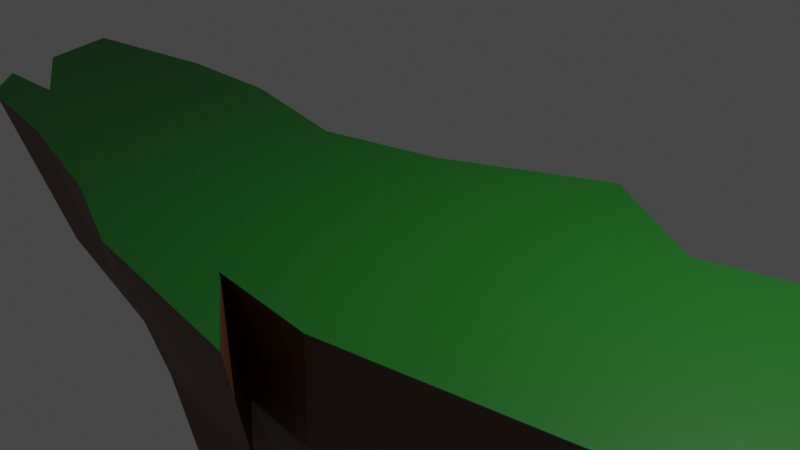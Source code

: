 # Source: island_5.blend  (saved by Blender 3.4.6; exported with 4.5.12 LTS)
import bpy
from mathutils import Matrix  # noqa: F401  (used for matrix-valued properties, if any)

bpy.ops.wm.read_factory_settings(use_empty=True)
scene = bpy.context.scene
scene.name = 'Scene'

# ---- collections
col_collection = bpy.data.collections.new('Collection'); scene.collection.children.link(col_collection)

# ---- materials (node trees are filled in below, after node groups)
mat_material_002 = bpy.data.materials.new('Material.002')
mat_material_002.use_transparent_shadow = False
mat_material_001 = bpy.data.materials.new('Material.001')
mat_material_001.use_transparent_shadow = False

# ---- material node trees
mat_material_002.use_nodes = True; mat_material_002.node_tree.nodes.clear()
_N = mat_material_002.node_tree.nodes; _L = mat_material_002.node_tree.links
n0 = _N.new('ShaderNodeBsdfPrincipled'); n0.name = 'Principled BSDF'; n0.location = (10, 300)
n0.distribution = 'GGX'
n0.subsurface_method = 'RANDOM_WALK_SKIN'
n0.inputs[0].default_value = (0.1156, 0.03551, 0.01334, 1.0)
n0.inputs[3].default_value = 1.45
n0.inputs[27].default_value = (0.0, 0.0, 0.0, 1.0)
n0.inputs[28].default_value = 1.0
n1 = _N.new('ShaderNodeOutputMaterial'); n1.name = 'Material Output'; n1.location = (300, 300)
_L.new(n0.outputs[0], n1.inputs[0])
n1.is_active_output = True
mat_material_001.use_nodes = True; mat_material_001.node_tree.nodes.clear()
_N = mat_material_001.node_tree.nodes; _L = mat_material_001.node_tree.links
n0 = _N.new('ShaderNodeBsdfPrincipled'); n0.name = 'Principled BSDF'; n0.location = (10, 300)
n0.distribution = 'GGX'
n0.subsurface_method = 'RANDOM_WALK_SKIN'
n0.inputs[0].default_value = (0.008862, 0.1374, 0.01143, 1.0)
n0.inputs[3].default_value = 1.45
n0.inputs[27].default_value = (0.0, 0.0, 0.0, 1.0)
n0.inputs[28].default_value = 1.0
n1 = _N.new('ShaderNodeOutputMaterial'); n1.name = 'Material Output'; n1.location = (300, 300)
_L.new(n0.outputs[0], n1.inputs[0])
n1.is_active_output = True

# ---- world
world_world = bpy.data.worlds.new('World'); scene.world = world_world
world_world.use_nodes = True; world_world.node_tree.nodes.clear()
_N = world_world.node_tree.nodes; _L = world_world.node_tree.links
n0 = _N.new('ShaderNodeOutputWorld'); n0.name = 'World Output'; n0.location = (300, 300)
n1 = _N.new('ShaderNodeBackground'); n1.name = 'Background'; n1.location = (10, 300)
n1.inputs[0].default_value = (0.05088, 0.05088, 0.05088, 1.0)
_L.new(n1.outputs[0], n0.inputs[0])
n0.is_active_output = True
world_world.color = (0.05088, 0.05088, 0.05088)
world_world.use_sun_shadow = False
world_world.sun_shadow_jitter_overblur = 0.0

# ---- cameras
cam_camera = bpy.data.cameras.new('Camera')
cam_camera.clip_end = 100.0
cam_camera.ortho_scale = 7.314

# ---- lights
light_light = bpy.data.lights.new('Light', 'POINT')
light_light.transmission_factor = 0.0
light_light.energy = 1000.0
light_light.shadow_soft_size = 0.1
light_light.shadow_maximum_resolution = 0.006
light_light.use_absolute_resolution = True

# ---- meshes
me_vert = bpy.data.meshes.new('Vert')
me_vert.from_pydata([(-0.8059, 1.288, 0.0), (1.029, 2.205, 0.0), (2.466, 1.339, 0.0), (3.74, 1.698, 0.0), (4.687, 0.6206, 0.0), (5.324, -0.5063, 0.0), (4.23, -1.192, 0.0), (3.609, -1.6, 0.0), (1.062, -2.09, 0.0), (-0.2776, -1.992, 0.0), (0.7839, -2.744, 0.0), (-1.535, -2.45, 0.0), (-2.825, -1.976, 0.0), (-4.605, -1.551, 0.0), (-6.206, -1.339, 0.0), (-6.777, -0.8002, 0.0), (-5.797, -0.7675, 0.0), (-7.022, -0.08165, 0.0), (-7.365, 0.9145, 0.0), (-5.422, 1.241, 0.0), (-3.985, 1.257, 0.0), (-2.254, 0.9145, 0.0), (-0.9183, 0.8923, -1.718), (0.4725, 1.587, -1.718), (1.562, 0.9313, -1.718), (2.527, 1.204, -1.718), (3.245, 0.3867, -1.718), (3.728, -0.4675, -1.718), (2.899, -0.9874, -1.718), (2.428, -1.297, -1.718), (0.4972, -1.668, -1.718), (-0.5179, -1.594, -1.718), (0.2868, -2.163, -1.718), (-1.471, -1.941, -1.718), (-2.449, -1.582, -1.718), (-3.798, -1.26, -1.718), (-5.011, -1.099, -1.718), (-5.445, -0.6903, -1.718), (-4.702, -0.6655, -1.718), (-5.63, -0.1456, -1.718), (-5.89, 0.6095, -1.718), (-4.417, 0.8571, -1.718), (-3.328, 0.8694, -1.718), (-2.016, 0.6095, -1.718), (-1.13, 0.321, -3.215), (-0.4288, 0.6713, -3.215), (0.1201, 0.3406, -3.215), (0.6067, 0.4779, -3.215), (0.9686, 0.06614, -3.215), (1.212, -0.3643, -3.215), (0.7939, -0.6263, -3.215), (0.5568, -0.7823, -3.215), (-0.4164, -0.9694, -3.215), (-0.9279, -0.932, -3.215), (-1.408, -1.107, -3.215), (-1.901, -0.9258, -3.215), (-2.581, -0.7636, -3.215), (-3.192, -0.6825, -3.215), (-3.411, -0.4766, -3.215), (-3.036, -0.4641, -3.215), (-3.504, -0.2021, -3.215), (-3.635, 0.1784, -3.215), (-2.893, 0.3032, -3.215), (-2.344, 0.3094, -3.215), (-1.683, 0.1784, -3.215), (-0.548, -1.78, -2.871), (-0.2332, -2.003, -2.871), (-0.9209, -1.915, -2.871), (-0.561, -1.86, -3.621), (-0.457, -1.933, -3.621), (-0.6841, -1.905, -3.621), (-2.517, -0.7795, -4.585), (-2.65, -0.7619, -4.585), (-2.697, -0.7174, -4.585), (-2.616, -0.7147, -4.585), (-1.133, 0.1038, -4.475), (-0.7108, 0.3149, -4.475), (-0.3799, 0.1156, -4.475), (-0.08657, 0.1983, -4.475), (0.1315, -0.04984, -4.475), (0.2782, -0.3093, -4.475), (0.02623, -0.4672, -4.475), (-0.1167, -0.5612, -4.475), (-0.7032, -0.674, -4.475), (-1.012, -0.6515, -4.475), (-1.301, -0.7567, -4.475), (-1.598, -0.6477, -4.475), (-2.008, -0.5499, -4.475), (-2.282, -0.3694, -4.475), (-2.564, -0.2115, -4.475), (-2.643, 0.01785, -4.475), (-2.196, 0.09305, -4.475), (-1.865, 0.09681, -4.475), (-1.467, 0.01785, -4.475), (-1.138, -0.1726, -5.344), (-1.069, -0.1386, -5.344), (-1.016, -0.1707, -5.344), (-0.9688, -0.1574, -5.344), (-0.9336, -0.1974, -5.344), (-0.91, -0.2393, -5.344), (-0.9506, -0.2647, -5.344), (-0.9736, -0.2799, -5.344), (-1.068, -0.2981, -5.344), (-1.118, -0.2945, -5.344), (-1.165, -0.3115, -5.344), (-1.213, -0.2939, -5.344), (-1.279, -0.2781, -5.344), (-1.323, -0.249, -5.344), (-1.369, -0.2235, -5.344), (-1.381, -0.1865, -5.344), (-1.309, -0.1744, -5.344), (-1.256, -0.1738, -5.344), (-1.191, -0.1865, -5.344)], [], [(31, 33, 67, 65), (14, 13, 35, 36), (7, 6, 28, 29), (15, 14, 36, 37), (8, 7, 29, 30), (0, 21, 43, 22), (1, 0, 22, 23), (16, 15, 37, 38), (9, 8, 30, 31), (2, 1, 23, 24), (17, 16, 38, 39), (10, 9, 31, 32), (3, 2, 24, 25), (18, 17, 39, 40), (11, 10, 32, 33), (4, 3, 25, 26), (19, 18, 40, 41), (12, 11, 33, 34), (5, 4, 26, 27), (20, 19, 41, 42), (13, 12, 34, 35), (6, 5, 27, 28), (21, 20, 42, 43), (36, 35, 56, 57), (58, 57, 72, 73), (29, 28, 50, 51), (22, 43, 64, 44), (23, 22, 44, 45), (37, 36, 57, 58), (33, 31, 53, 54), (30, 29, 51, 52), (38, 37, 58, 59), (31, 30, 52, 53), (24, 23, 45, 46), (39, 38, 59, 60), (25, 24, 46, 47), (40, 39, 60, 61), (26, 25, 47, 48), (41, 40, 61, 62), (34, 33, 54, 55), (27, 26, 48, 49), (42, 41, 62, 63), (35, 34, 55, 56), (28, 27, 49, 50), (43, 42, 63, 64), (65, 67, 70, 68), (33, 32, 66, 67), (32, 31, 65, 66), (68, 70, 69), (67, 66, 69, 70), (66, 65, 68, 69), (55, 54, 85, 86), (71, 74, 73, 72), (56, 59, 74, 71), (59, 58, 73, 74), (57, 56, 71, 72), (89, 88, 107, 108), (47, 46, 77, 78), (59, 56, 87, 88), (63, 62, 91, 92), (56, 55, 86, 87), (48, 47, 78, 79), (64, 63, 92, 93), (49, 48, 79, 80), (44, 64, 93, 75), (50, 49, 80, 81), (54, 53, 84, 85), (51, 50, 81, 82), (60, 59, 88, 89), (52, 51, 82, 83), (45, 44, 75, 76), (61, 60, 89, 90), (53, 52, 83, 84), (46, 45, 76, 77), (62, 61, 90, 91), (94, 112, 111, 110, 109, 108, 107, 106, 105, 104, 103, 102, 101, 100, 99, 98, 97, 96, 95), (80, 79, 98, 99), (90, 89, 108, 109), (81, 80, 99, 100), (91, 90, 109, 110), (82, 81, 100, 101), (92, 91, 110, 111), (83, 82, 101, 102), (76, 75, 94, 95), (93, 92, 111, 112), (84, 83, 102, 103), (77, 76, 95, 96), (75, 93, 112, 94), (86, 85, 104, 105), (78, 77, 96, 97), (85, 84, 103, 104), (87, 86, 105, 106), (79, 78, 97, 98), (88, 87, 106, 107)])
me_vert.materials.append(mat_material_002)
me_vert.update()
me_vert_001 = bpy.data.meshes.new('Vert.001')
me_vert_001.from_pydata([(-0.8059, 1.288, 0.0), (1.029, 2.205, 0.0), (2.466, 1.339, 0.0), (3.74, 1.698, 0.0), (4.687, 0.6206, 0.0), (5.324, -0.5063, 0.0), (4.23, -1.192, 0.0), (3.609, -1.6, 0.0), (1.062, -2.09, 0.0), (-0.2776, -1.992, 0.0), (0.7839, -2.744, 0.0), (-1.535, -2.45, 0.0), (-2.825, -1.976, 0.0), (-4.605, -1.551, 0.0), (-6.206, -1.339, 0.0), (-6.777, -0.8002, 0.0), (-5.797, -0.7675, 0.0), (-7.022, -0.08165, 0.0), (-7.365, 0.9145, 0.0), (-5.422, 1.241, 0.0), (-3.985, 1.257, 0.0), (-2.254, 0.9145, 0.0), (-0.7986, 1.313, 0.04469), (1.065, 2.245, 0.04469), (2.525, 1.366, 0.04469), (3.819, 1.731, 0.04469), (4.781, 0.6358, 0.04469), (5.428, -0.5088, 0.04469), (4.317, -1.206, 0.04469), (3.686, -1.62, 0.04469), (1.098, -2.118, 0.04469), (-0.2619, -2.018, 0.04469), (0.8163, -2.781, 0.04469), (-1.539, -2.483, 0.04469), (-2.85, -2.002, 0.04469), (-4.658, -1.57, 0.04469), (-6.284, -1.355, 0.04469), (-6.864, -0.8074, 0.04469), (-5.869, -0.7742, 0.04469), (-7.113, -0.07748, 0.04469), (-7.461, 0.9344, 0.04469), (-5.487, 1.266, 0.04469), (-4.028, 1.283, 0.04469), (-2.269, 0.9344, 0.04469)], [], [(12, 13, 35, 34), (22, 23, 24, 25, 26, 27, 28, 29, 30, 31, 32, 33, 34, 35, 36, 37, 38, 39, 40, 41, 42, 43), (5, 6, 28, 27), (20, 21, 43, 42), (13, 14, 36, 35), (6, 7, 29, 28), (14, 15, 37, 36), (7, 8, 30, 29), (21, 0, 22, 43), (0, 1, 23, 22), (15, 16, 38, 37), (8, 9, 31, 30), (1, 2, 24, 23), (16, 17, 39, 38), (9, 10, 32, 31), (2, 3, 25, 24), (17, 18, 40, 39), (10, 11, 33, 32), (3, 4, 26, 25), (18, 19, 41, 40), (11, 12, 34, 33), (4, 5, 27, 26), (19, 20, 42, 41)])
me_vert_001.materials.append(mat_material_001)
me_vert_001.update()

# ---- objects
ob_light = bpy.data.objects.new('Light', light_light)
ob_camera = bpy.data.objects.new('Camera', cam_camera)
ob_vert = bpy.data.objects.new('Vert', me_vert)
ob_vert_001 = bpy.data.objects.new('Vert.001', me_vert_001)

# ---- transforms, parenting, visibility, modifiers, constraints
ob_light.location = (4.076, 1.005, 5.904)
ob_light.rotation_euler = (0.6503, 0.05522, 1.866)
ob_light.lock_rotations_4d = False
ob_light.empty_display_type = 'ARROWS'
ob_light.color = (0.0, 0.0, 0.0, 0.0)
ob_light.lineart.crease_threshold = 0.0
ob_camera.location = (7.359, -6.926, 4.958)
ob_camera.rotation_euler = (1.109, 0.0, 0.8149)
ob_camera.lock_rotations_4d = False
ob_camera.empty_display_type = 'ARROWS'
ob_camera.color = (0.0, 0.0, 0.0, 0.0)
ob_camera.display_type = 'WIRE'
ob_camera.lineart.crease_threshold = 0.0
ob_vert.location = (0.0, 0.0, 0.0)
ob_vert_001.location = (0.0, 0.0, 0.0)

# ---- collection membership
col_collection.objects.link(ob_light)
col_collection.objects.link(ob_camera)
col_collection.objects.link(ob_vert)
col_collection.objects.link(ob_vert_001)

# ---- scene / render settings (as saved in the file)
scene.camera = ob_camera
scene.frame_start = 1; scene.frame_end = 250; scene.frame_set(1)
scene.render.engine = 'BLENDER_EEVEE_NEXT'
scene.cycles.sampling_pattern = 'TABULATED_SOBOL'
scene.cycles.use_light_tree = False
scene.view_settings.view_transform = 'Filmic'
bpy.context.view_layer.update()
